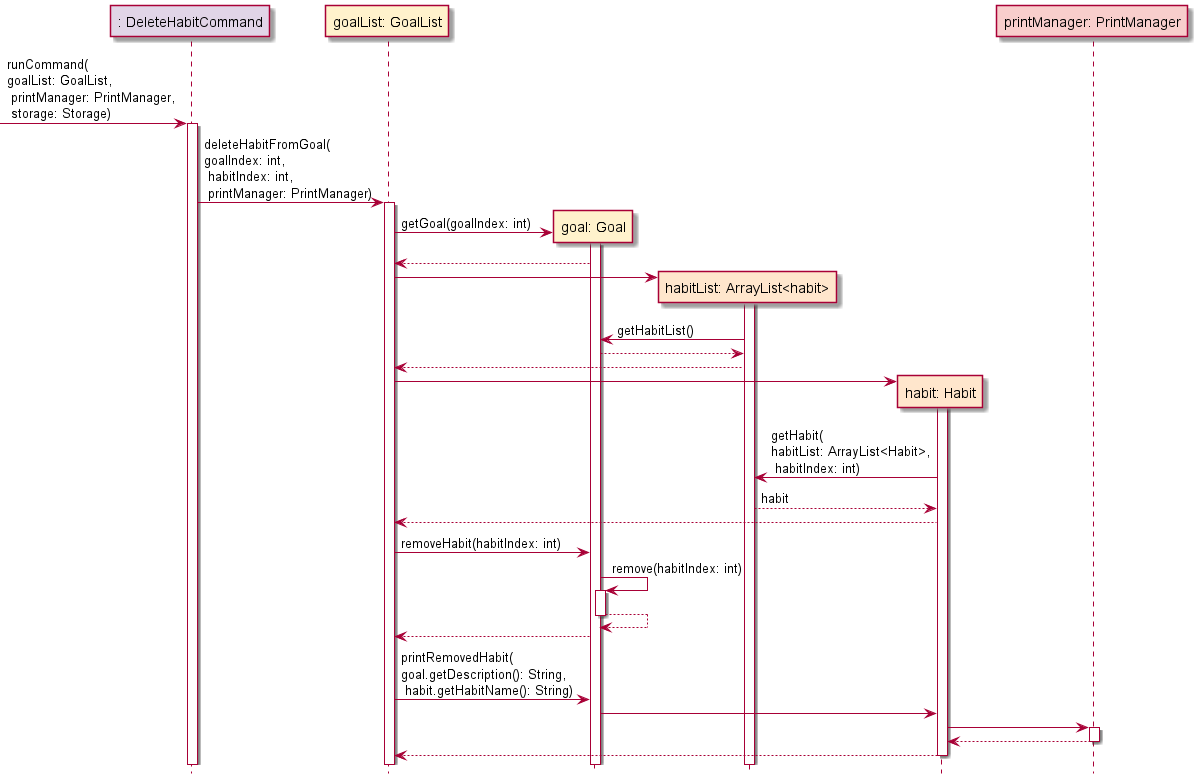

The diagram above was rendered by PlantUML. Its source (embedded in the PNG):
@startuml

!include Style.puml

participant ": DeleteHabitCommand" as DeleteHabitCommand COMMAND_COLOUR
participant "goalList: GoalList" as goalList GOAL_COLOUR
participant "goal: Goal" as goal GOAL_COLOUR
participant "habitList: ArrayList<habit>" as habitList HABIT_COLOUR
participant "habit: Habit" as habit HABIT_COLOUR
participant "printManager: PrintManager" as printManager UI_COLOUR

-> DeleteHabitCommand: runCommand(\ngoalList: GoalList,\n printManager: PrintManager,\n storage: Storage)
activate DeleteHabitCommand

DeleteHabitCommand -> goalList: deleteHabitFromGoal(\ngoalIndex: int,\n habitIndex: int,\n printManager: PrintManager)
activate goalList

create goal
goalList -> goal: getGoal(goalIndex: int)
activate goal
goalList <-- goal

create habitList
goalList -> habitList
activate habitList
goal <- habitList: getHabitList()
goal --> habitList
goalList <-- habitList

create habit
goalList -> habit
activate habit
habitList <- habit: getHabit(\nhabitList: ArrayList<Habit>,\n habitIndex: int)
habitList --> habit: habit
goalList <-- habit


goalList -> goal: removeHabit(habitIndex: int)
goal -> goal: remove(habitIndex: int)
activate goal
goal --> goal
deactivate goal
goalList <-- goal


goalList -> goal: printRemovedHabit(\ngoal.getDescription(): String,\n habit.getHabitName(): String)
goal -> habit
habit -> printManager
activate printManager

return

return

@enduml